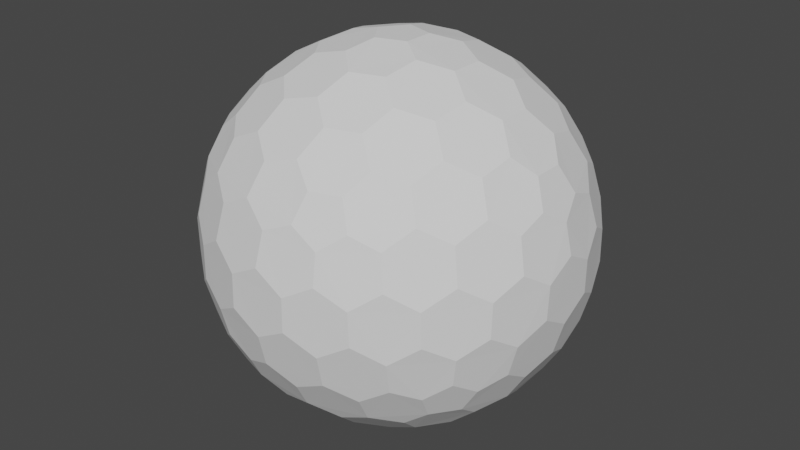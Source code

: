 # Source: Shield.blend  (saved by Blender 3.2.14; exported with 4.5.12 LTS)
import bpy
from mathutils import Matrix  # noqa: F401  (used for matrix-valued properties, if any)

bpy.ops.wm.read_factory_settings(use_empty=True)
scene = bpy.context.scene
scene.name = 'Scene'

# ---- collections
col_collection = bpy.data.collections.new('Collection'); scene.collection.children.link(col_collection)

# ---- world
world_world = bpy.data.worlds.new('World'); scene.world = world_world
world_world.use_nodes = True; world_world.node_tree.nodes.clear()
_N = world_world.node_tree.nodes; _L = world_world.node_tree.links
n0 = _N.new('ShaderNodeOutputWorld'); n0.name = 'World Output'; n0.location = (300, 300)
n1 = _N.new('ShaderNodeBackground'); n1.name = 'Background'; n1.location = (10, 300)
n1.inputs[0].default_value = (0.05088, 0.05088, 0.05088, 1.0)
_L.new(n1.outputs[0], n0.inputs[0])
n0.is_active_output = True
world_world.color = (0.05088, 0.05088, 0.05088)
world_world.use_sun_shadow = False
world_world.sun_shadow_jitter_overblur = 0.0

# ---- meshes
me_icosphere = bpy.data.meshes.new('Icosphere')
me_icosphere.from_pydata([(0.3231, 0.4278, 0.8199), (0.3231, 0.4278, 0.8199), (0.4806, 0.3492, 0.7777), (0.4806, 0.3492, 0.7777), (0.5067, 0.1751, 0.8199), (0.5067, 0.1751, 0.8199), (0.6369, 0.08719, 0.7412), (0.6369, 0.08719, 0.7412), (0.1998, 0.3326, 0.9011), (0.1998, 0.3326, 0.9011), (0.108, 0.0785, 0.9758), (0.108, 0.0785, 0.9758), (0.464, -0.4449, -0.7412), (0.464, -0.4449, -0.7412), (0.307, -0.4394, -0.8199), (0.307, -0.4394, -0.8199), (0.2546, -0.2928, -0.9011), (0.2546, -0.2928, -0.9011), (0.3843, -0.6903, -0.5817), (0.3843, -0.6903, -0.5817), (0.2249, -0.6922, -0.6556), (0.2249, -0.6922, -0.6556), (0.1836, -0.565, -0.7777), (0.1836, -0.565, -0.7777), (0.009908, -0.536, -0.8199), (0.009908, -0.536, -0.8199), (0.09491, -0.7844, -0.5817), (0.09491, -0.7844, -0.5817), (-0.03391, -0.3865, -0.9011), (-0.03391, -0.3865, -0.9011), (-0.1139, -0.6327, -0.7412), (-0.1139, -0.6327, -0.7412), (0.284, -2.274e-07, -0.9402), (0.284, -2.274e-07, -0.9402), (0.3571, -0.1517, -0.9011), (0.3571, -0.1517, -0.9011), (0.5128, -0.1562, -0.8199), (0.5128, -0.1562, -0.8199), (0.3571, 0.1517, -0.9011), (0.3571, 0.1517, -0.9011), (0.5128, 0.1562, -0.8199), (0.5128, 0.1562, -0.8199), (0.5941, -5.249e-07, -0.7777), (0.5941, -5.249e-07, -0.7777), (0.7278, -3.026e-07, -0.6556), (0.7278, -3.026e-07, -0.6556), (0.5665, 0.3038, -0.7412), (0.5665, 0.3038, -0.7412), (0.6953, 0.2988, -0.626), (0.6953, 0.2988, -0.626), (0.7753, 0.1521, -0.5817), (0.7753, 0.1521, -0.5817), (0.7132, 0.4211, -0.533), (0.7132, 0.4211, -0.533), (-0.3869, -0.6505, -0.626), (-0.3869, -0.6505, -0.626), (-0.2797, -0.5788, -0.7412), (-0.2797, -0.5788, -0.7412), (-0.3231, -0.4278, -0.8199), (-0.3231, -0.4278, -0.8199), (-0.1998, -0.3326, -0.9011), (-0.1998, -0.3326, -0.9011), (-0.5378, -0.5788, -0.5817), (-0.5378, -0.5788, -0.5817), (-0.5888, -0.4278, -0.6556), (-0.5888, -0.4278, -0.6556), (-0.4806, -0.3492, -0.7777), (-0.4806, -0.3492, -0.7777), (-0.5067, -0.1751, -0.8199), (-0.5067, -0.1751, -0.8199), (-0.7166, -0.3326, -0.5817), (-0.7166, -0.3326, -0.5817), (-0.7382, -0.1669, -0.626), (-0.7382, -0.1669, -0.626), (-0.6369, -0.08719, -0.7412), (-0.6369, -0.08719, -0.7412), (-0.8245, 0.0785, -0.533), (-0.8245, 0.0785, -0.533), (-0.8245, -0.0785, -0.533), (-0.8245, -0.0785, -0.533), (-0.7382, 0.1669, -0.626), (-0.7382, 0.1669, -0.626), (-0.6369, 0.08719, -0.7412), (-0.6369, 0.08719, -0.7412), (-0.5067, 0.175, -0.8199), (-0.5067, 0.175, -0.8199), (-0.3781, 0.08719, -0.9011), (-0.3781, 0.08719, -0.9011), (-0.7166, 0.3326, -0.5817), (-0.7166, 0.3326, -0.5817), (-0.5888, 0.4278, -0.6556), (-0.5888, 0.4278, -0.6556), (-0.4806, 0.3492, -0.7777), (-0.4806, 0.3492, -0.7777), (-0.3231, 0.4278, -0.8199), (-0.3231, 0.4278, -0.8199), (-0.5378, 0.5788, -0.5817), (-0.5378, 0.5788, -0.5817), (-0.3869, 0.6505, -0.626), (-0.3869, 0.6505, -0.626), (-0.1998, 0.3326, -0.9011), (-0.1998, 0.3326, -0.9011), (-0.2797, 0.5788, -0.7412), (-0.2797, 0.5788, -0.7412), (-0.1139, 0.6327, -0.7412), (-0.1139, 0.6327, -0.7412), (0.009907, 0.536, -0.8199), (0.009907, 0.536, -0.8199), (-0.03391, 0.3865, -0.9011), (-0.03391, 0.3865, -0.9011), (0.7753, -0.1521, -0.5817), (0.7753, -0.1521, -0.5817), (0.5665, -0.3038, -0.7412), (0.5665, -0.3038, -0.7412), (0.09491, 0.7844, -0.5817), (0.09491, 0.7844, -0.5817), (0.2249, 0.6922, -0.6556), (0.2249, 0.6922, -0.6556), (0.1836, 0.565, -0.7777), (0.1836, 0.565, -0.7777), (-0.06935, 0.7536, -0.626), (-0.06935, 0.7536, -0.626), (0.307, 0.4394, -0.8199), (0.307, 0.4394, -0.8199), (0.2546, 0.2928, -0.9011), (0.2546, 0.2928, -0.9011), (-0.3781, -0.08719, -0.9011), (-0.3781, -0.08719, -0.9011), (0.7957, 0.4211, -0.3995), (0.7957, 0.4211, -0.3995), (0.8709, 0.2988, -0.342), (0.8709, 0.2988, -0.342), (0.867, 0.1521, -0.4333), (0.867, 0.1521, -0.4333), (0.9119, 1.74e-08, -0.3578), (0.9119, 1.74e-08, -0.3578), (0.867, -0.1521, -0.4333), (0.867, -0.1521, -0.4333), (0.9163, 0.3038, -0.1752), (0.9163, 0.3038, -0.1752), (0.9626, 0.1562, -0.09203), (0.9626, 0.1562, -0.09203), (0.9613, 9.313e-09, -0.1836), (0.9613, 9.313e-09, -0.1836), (0.9626, -0.1562, -0.09203), (0.9626, -0.1562, -0.09203), (0.9657, 0.1517, 0.08356), (0.9657, 0.1517, 0.08356), (0.968, 2.678e-09, 0.1665), (0.968, 2.678e-09, 0.1665), (0.9163, -0.3038, -0.1752), (0.9163, -0.3038, -0.1752), (0.9657, -0.1517, 0.08356), (0.9657, -0.1517, 0.08356), (0.9325, 2.27e-09, 0.317), (0.9325, 2.27e-09, 0.317), (0.5533, -0.7359, -0.342), (0.5533, -0.7359, -0.342), (0.4126, -0.7775, -0.4333), (0.4126, -0.7775, -0.4333), (0.2298, 0.1669, 0.9402), (0.2298, 0.1669, 0.9402), (0.3781, 0.08719, 0.9011), (0.3781, 0.08719, 0.9011), (-0.2991, 0.9206, -0.1665), (-0.2991, 0.9206, -0.1665), (0.08776, -0.2701, -0.9402), (0.08776, -0.2701, -0.9402), (-0.2298, -0.1669, -0.9402), (-0.2298, -0.1669, -0.9402), (0.6464, -0.6266, -0.3995), (0.6464, -0.6266, -0.3995), (-0.5289, 0.7536, -0.342), (-0.5289, 0.7536, -0.342), (0.4991, -0.5689, -0.626), (0.4991, -0.5689, -0.626), (-0.3294, 0.7599, -0.533), (-0.3294, 0.7599, -0.533), (0.5533, 0.7359, -0.342), (0.5533, 0.7359, -0.342), (0.6209, 0.5481, -0.533), (0.6209, 0.5481, -0.533), (-0.1546, 0.8869, -0.3995), (-0.1546, 0.8869, -0.3995), (0.7544, 0.5481, -0.317), (0.7544, 0.5481, -0.317), (0.6464, 0.6266, -0.3995), (0.6464, 0.6266, -0.3995), (0.6209, -0.5481, -0.533), (0.6209, -0.5481, -0.533), (-0.2882, 0.8869, -0.317), (0.2818, -0.8673, -0.3578), (0.2818, -0.8673, -0.3578), (-0.2882, 0.8869, -0.317), (0.1232, -0.8716, -0.4333), (0.1232, -0.8716, -0.4333), (-0.3962, 0.8084, -0.3995), (-0.01511, -0.9206, -0.342), (-0.01511, -0.9206, -0.342), (-0.3962, 0.8084, -0.3995), (0.446, -0.8673, -0.09203), (0.446, -0.8673, -0.09203), (0.8709, -0.2988, -0.342), (0.2971, -0.9142, -0.1836), (0.2971, -0.9142, -0.1836), (0.8709, -0.2988, -0.342), (0.1489, -0.9638, -0.09203), (0.1489, -0.9638, -0.09203), (-0.9325, -9.662e-09, -0.317), (0.2991, -0.9206, 0.1665), (0.2991, -0.9206, 0.1665), (-0.9325, -9.662e-09, -0.317), (-0.5289, -0.7536, -0.342), (-0.5289, -0.7536, -0.342), (-0.8913, -0.127, -0.3995), (-0.612, -0.6327, -0.4333), (-0.612, -0.6327, -0.4333), (-0.8913, -0.127, -0.3995), (-0.7377, -0.536, -0.3578), (-0.7377, -0.536, -0.3578), (0.7831, -0.5689, -0.1665), (-0.7908, -0.3865, -0.4333), (-0.7908, -0.3865, -0.4333), (0.7831, -0.5689, -0.1665), (-0.8802, -0.2701, -0.342), (-0.8802, -0.2701, -0.342), (-0.2882, -0.8869, -0.317), (-0.687, -0.6922, -0.09203), (-0.687, -0.6922, -0.09203), (-0.2882, -0.8869, -0.317), (-0.7777, -0.565, -0.1836), (-0.7777, -0.565, -0.1836), (-0.1546, -0.8869, -0.3995), (-0.8706, -0.4394, -0.09203), (-0.8706, -0.4394, -0.09203), (-0.1546, -0.8869, -0.3995), (-0.7831, -0.5689, 0.1665), (-0.7831, -0.5689, 0.1665), (0.7544, -0.5481, -0.317), (-0.9199, -0.2928, -0.1752), (-0.9199, -0.2928, -0.1752), (0.7544, -0.5481, -0.317), (-0.8913, 0.127, -0.3995), (-0.8913, 0.127, -0.3995), (0.7957, -0.4211, -0.3995), (-0.8704, -0.4449, 0.08356), (-0.8704, -0.4449, 0.08356), (0.7957, -0.4211, -0.3995), (-0.8802, 0.2701, -0.342), (-0.8802, 0.2701, -0.342), (0.7132, -0.4211, -0.533), (-0.7908, 0.3865, -0.4333), (-0.7908, 0.3865, -0.4333), (0.7132, -0.4211, -0.533), (-0.7377, 0.536, -0.3578), (-0.7377, 0.536, -0.3578), (0.04127, 0.127, -0.9758), (-0.612, 0.6327, -0.4333), (-0.612, 0.6327, -0.4333), (0.04127, 0.127, -0.9758), (-0.7544, -0.5481, 0.317), (-0.7544, -0.5481, 0.317), (-0.108, 0.0785, -0.9758), (-0.9199, 0.2928, -0.1752), (-0.9199, 0.2928, -0.1752), (-0.108, 0.0785, -0.9758), (0.464, 0.4449, -0.7412), (0.464, 0.4449, -0.7412), (-0.108, -0.0785, -0.9758), (-0.8706, 0.4394, -0.09203), (-0.8706, 0.4394, -0.09203), (-0.108, -0.0785, -0.9758), (-0.7777, 0.565, -0.1836), (-0.7777, 0.565, -0.1836), (0.04127, -0.127, -0.9758), (0.3843, 0.6903, -0.5817), (0.3843, 0.6903, -0.5817), (0.04127, -0.127, -0.9758), (-0.6921, -0.6903, 0.08356), (-0.6921, -0.6903, 0.08356), (-0.687, 0.6922, -0.09203), (-0.687, 0.6922, -0.09203), (-0.8704, 0.4449, 0.08356), (-0.8704, 0.4449, 0.08356), (-0.7831, 0.5689, 0.1665), (-0.7831, 0.5689, 0.1665), (-0.5627, 0.7844, -0.1752), (-0.5627, 0.7844, -0.1752), (-0.5627, -0.7844, -0.1752), (-0.5627, -0.7844, -0.1752), (-0.6921, 0.6903, 0.08356), (-0.6921, 0.6903, 0.08356), (-0.7544, 0.5481, 0.317), (-0.7544, 0.5481, 0.317), (-0.3962, -0.8084, -0.3995), (-0.3962, -0.8084, -0.3995), (0.1232, 0.8716, -0.4333), (0.1232, 0.8716, -0.4333), (0.2818, 0.8673, -0.3578), (0.2818, 0.8673, -0.3578), (0.4126, 0.7775, -0.4333), (0.4126, 0.7775, -0.4333), (-0.005802, -0.9653, -0.1752), (-0.005802, -0.9653, -0.1752), (-0.005802, 0.9653, -0.1752), (-0.005802, 0.9653, -0.1752), (0.1489, 0.9638, -0.09203), (0.1489, 0.9638, -0.09203), (0.2971, 0.9142, -0.1836), (0.2971, 0.9142, -0.1836), (0.1541, -0.9653, 0.08356), (0.1541, -0.9653, 0.08356), (0.2882, -0.8869, 0.317), (0.2882, -0.8869, 0.317), (0.1541, 0.9653, 0.08356), (0.1541, 0.9653, 0.08356), (0.4427, -0.8716, 0.08356), (0.4427, -0.8716, 0.08356), (-0.3294, -0.7599, -0.533), (-0.3294, -0.7599, -0.533), (0.2991, 0.9206, 0.1665), (0.2991, 0.9206, 0.1665), (0.4427, 0.8716, 0.08356), (0.4427, 0.8716, 0.08356), (-0.06935, -0.7536, -0.626), (-0.06935, -0.7536, -0.626), (0.446, 0.8673, -0.09203), (0.446, 0.8673, -0.09203), (0.2882, 0.8869, 0.317), (0.2882, 0.8869, 0.317), (0.8913, -0.127, 0.3995), (0.8913, -0.127, 0.3995), (0.8802, -0.2701, 0.342), (0.8802, -0.2701, 0.342), (0.9199, -0.2928, 0.1752), (0.9199, -0.2928, 0.1752), (0.8704, -0.4449, -0.08356), (0.8704, -0.4449, -0.08356), (0.5721, -0.7775, -0.1752), (0.5721, -0.7775, -0.1752), (0.7908, -0.3865, 0.4333), (0.7908, -0.3865, 0.4333), (0.8706, -0.4394, 0.09203), (0.8706, -0.4394, 0.09203), (0.7377, -0.536, 0.3578), (0.7377, -0.536, 0.3578), (0.7777, -0.565, 0.1836), (0.7777, -0.565, 0.1836), (0.687, -0.6922, 0.09203), (0.687, -0.6922, 0.09203), (0.6921, -0.6903, -0.08356), (0.6921, -0.6903, -0.08356), (0.612, -0.6327, 0.4333), (0.612, -0.6327, 0.4333), (0.5289, -0.7536, 0.342), (0.5289, -0.7536, 0.342), (0.5627, -0.7844, 0.1752), (0.5627, -0.7844, 0.1752), (0.5721, 0.7775, -0.1752), (0.5721, 0.7775, -0.1752), (0.3962, -0.8084, 0.3995), (0.3962, -0.8084, 0.3995), (0.1546, -0.8869, 0.3995), (0.1546, -0.8869, 0.3995), (-0.1801, -0.8084, -0.533), (-0.1801, -0.8084, -0.533), (0.01511, -0.9206, 0.342), (0.01511, -0.9206, 0.342), (0.005802, -0.9653, 0.1752), (0.005802, -0.9653, 0.1752), (-0.1489, -0.9638, 0.09203), (-0.1489, -0.9638, 0.09203), (-0.1541, -0.9653, -0.08356), (-0.1541, -0.9653, -0.08356), (-0.2991, -0.9206, -0.1665), (-0.2991, -0.9206, -0.1665), (-0.1232, -0.8716, 0.4333), (-0.1232, -0.8716, 0.4333), (-0.2818, -0.8673, 0.3578), (-0.2818, -0.8673, 0.3578), (-0.2971, -0.9142, 0.1836), (-0.2971, -0.9142, 0.1836), (-0.446, -0.8673, 0.09203), (-0.446, -0.8673, 0.09203), (-0.4427, -0.8716, -0.08356), (-0.4427, -0.8716, -0.08356), (-0.4126, -0.7775, 0.4333), (-0.4126, -0.7775, 0.4333), (-0.5533, -0.7359, 0.342), (-0.5533, -0.7359, 0.342), (-0.5721, -0.7775, 0.1752), (-0.5721, -0.7775, 0.1752), (0.4991, 0.5689, -0.626), (0.4991, 0.5689, -0.626), (-0.6464, -0.6266, 0.3995), (-0.6464, -0.6266, 0.3995), (-0.7957, -0.4211, 0.3995), (-0.7957, -0.4211, 0.3995), (-0.8709, -0.2988, 0.342), (-0.8709, -0.2988, 0.342), (-0.9163, -0.3038, 0.1752), (-0.9163, -0.3038, 0.1752), (-0.9626, -0.1562, 0.09203), (-0.9626, -0.1562, 0.09203), (-0.9657, -0.1517, -0.08356), (-0.9657, -0.1517, -0.08356), (-0.968, -1.132e-07, -0.1665), (-0.968, -1.132e-07, -0.1665), (-0.867, -0.1521, 0.4333), (-0.867, -0.1521, 0.4333), (-0.9119, -8.941e-08, 0.3578), (-0.9119, -8.941e-08, 0.3578), (-0.9613, -1.825e-07, 0.1836), (-0.9613, -1.825e-07, 0.1836), (-0.9626, 0.1562, 0.09203), (-0.9626, 0.1562, 0.09203), (-0.9657, 0.1517, -0.08356), (-0.9657, 0.1517, -0.08356), (-0.867, 0.1521, 0.4333), (-0.867, 0.1521, 0.4333), (-0.8709, 0.2988, 0.342), (-0.8709, 0.2988, 0.342), (-0.9163, 0.3038, 0.1752), (-0.9163, 0.3038, 0.1752), (-0.01511, 0.9206, -0.342), (-0.01511, 0.9206, -0.342), (-0.7957, 0.4211, 0.3995), (-0.7957, 0.4211, 0.3995), (-0.6464, 0.6266, 0.3995), (-0.6464, 0.6266, 0.3995), (-0.5533, 0.7359, 0.342), (-0.5533, 0.7359, 0.342), (-0.5721, 0.7775, 0.1752), (-0.5721, 0.7775, 0.1752), (-0.446, 0.8673, 0.09203), (-0.446, 0.8673, 0.09203), (-0.4427, 0.8716, -0.08356), (-0.4427, 0.8716, -0.08356), (-0.4126, 0.7775, 0.4333), (-0.4126, 0.7775, 0.4333), (-0.2818, 0.8673, 0.3578), (-0.2818, 0.8673, 0.3578), (-0.2971, 0.9142, 0.1836), (-0.2971, 0.9142, 0.1836), (-0.1489, 0.9638, 0.09203), (-0.1489, 0.9638, 0.09203), (-0.1541, 0.9653, -0.08356), (-0.1541, 0.9653, -0.08356), (-0.1232, 0.8716, 0.4333), (-0.1232, 0.8716, 0.4333), (0.01511, 0.9206, 0.342), (0.01511, 0.9206, 0.342), (0.005802, 0.9653, 0.1752), (0.005802, 0.9653, 0.1752), (0.1546, 0.8869, 0.3995), (0.1546, 0.8869, 0.3995), (0.3962, 0.8084, 0.3995), (0.3962, 0.8084, 0.3995), (0.5289, 0.7536, 0.342), (0.5289, 0.7536, 0.342), (0.5627, 0.7844, 0.1752), (0.5627, 0.7844, 0.1752), (0.687, 0.6922, 0.09203), (0.687, 0.6922, 0.09203), (0.6921, 0.6903, -0.08356), (0.6921, 0.6903, -0.08356), (0.7831, 0.5689, -0.1665), (0.7831, 0.5689, -0.1665), (0.612, 0.6327, 0.4333), (0.612, 0.6327, 0.4333), (0.7377, 0.536, 0.3578), (0.7377, 0.536, 0.3578), (0.7777, 0.565, 0.1836), (0.7777, 0.565, 0.1836), (0.8706, 0.4394, 0.09203), (0.8706, 0.4394, 0.09203), (0.8704, 0.4449, -0.08356), (0.8704, 0.4449, -0.08356), (0.7908, 0.3865, 0.4333), (0.7908, 0.3865, 0.4333), (0.8802, 0.2701, 0.342), (0.8802, 0.2701, 0.342), (0.9199, 0.2928, 0.1752), (0.9199, 0.2928, 0.1752), (-0.1801, 0.8084, -0.533), (-0.1801, 0.8084, -0.533), (0.8913, 0.127, 0.3995), (0.8913, 0.127, 0.3995), (0.8245, -0.0785, 0.533), (0.8245, -0.0785, 0.533), (0.6953, -0.2988, -0.626), (0.6953, -0.2988, -0.626), (0.7382, -0.1669, 0.626), (0.7382, -0.1669, 0.626), (0.7166, -0.3326, 0.5817), (0.7166, -0.3326, 0.5817), (0.5888, -0.4278, 0.6556), (0.5888, -0.4278, 0.6556), (0.5378, -0.5788, 0.5817), (0.5378, -0.5788, 0.5817), (0.3869, -0.6505, 0.626), (0.3869, -0.6505, 0.626), (0.6369, -0.08719, 0.7412), (0.6369, -0.08719, 0.7412), (0.5067, -0.1751, 0.8199), (0.5067, -0.1751, 0.8199), (0.4806, -0.3492, 0.7777), (0.4806, -0.3492, 0.7777), (0.3231, -0.4278, 0.8199), (0.3231, -0.4278, 0.8199), (0.3781, -0.08719, 0.9011), (0.3781, -0.08719, 0.9011), (0.2298, -0.1669, 0.9402), (0.2298, -0.1669, 0.9402), (0.2797, -0.5788, 0.7412), (0.2797, -0.5788, 0.7412), (0.1998, -0.3326, 0.9011), (0.1998, -0.3326, 0.9011), (0.108, -0.0785, 0.9758), (0.108, -0.0785, 0.9758), (0.1801, -0.8084, 0.533), (0.1801, -0.8084, 0.533), (0.3294, -0.7599, 0.533), (0.3294, -0.7599, 0.533), (0.06935, -0.7536, 0.626), (0.06935, -0.7536, 0.626), (-0.09491, -0.7844, 0.5817), (-0.09491, -0.7844, 0.5817), (-0.2249, -0.6922, 0.6556), (-0.2249, -0.6922, 0.6556), (-0.3843, -0.6903, 0.5817), (-0.3843, -0.6903, 0.5817), (-0.4991, -0.5689, 0.626), (-0.4991, -0.5689, 0.626), (0.1139, -0.6327, 0.7412), (0.1139, -0.6327, 0.7412), (-0.009907, -0.536, 0.8199), (-0.009907, -0.536, 0.8199), (-0.1836, -0.565, 0.7777), (-0.1836, -0.565, 0.7777), (-0.307, -0.4394, 0.8199), (-0.307, -0.4394, 0.8199), (0.03391, -0.3865, 0.9011), (0.03391, -0.3865, 0.9011), (-0.08776, -0.2701, 0.9402), (-0.08776, -0.2701, 0.9402), (-0.464, -0.4449, 0.7412), (-0.464, -0.4449, 0.7412), (-0.2546, -0.2928, 0.9011), (-0.2546, -0.2928, 0.9011), (-0.04127, -0.127, 0.9758), (-0.04127, -0.127, 0.9758), (-0.7132, -0.4211, 0.533), (-0.7132, -0.4211, 0.533), (-0.6209, -0.5481, 0.533), (-0.6209, -0.5481, 0.533), (0.08776, 0.2701, -0.9402), (0.08776, 0.2701, -0.9402), (-0.6953, -0.2988, 0.626), (-0.6953, -0.2988, 0.626), (-0.7753, -0.1521, 0.5817), (-0.7753, -0.1521, 0.5817), (-0.7278, -8.207e-09, 0.6556), (-0.7278, -8.207e-09, 0.6556), (-0.7753, 0.1521, 0.5817), (-0.7753, 0.1521, 0.5817), (-0.6953, 0.2988, 0.626), (-0.6953, 0.2988, 0.626), (-0.5665, -0.3038, 0.7412), (-0.5665, -0.3038, 0.7412), (-0.5128, -0.1562, 0.8199), (-0.5128, -0.1562, 0.8199), (-0.5941, 3.26e-09, 0.7777), (-0.5941, 3.26e-09, 0.7777), (-0.5128, 0.1562, 0.8199), (-0.5128, 0.1562, 0.8199), (-0.3571, -0.1517, 0.9011), (-0.3571, -0.1517, 0.9011), (-0.284, -7.567e-10, 0.9402), (-0.284, -7.567e-10, 0.9402), (-0.5665, 0.3038, 0.7412), (-0.5665, 0.3038, 0.7412), (-0.3571, 0.1517, 0.9011), (-0.3571, 0.1517, 0.9011), (-0.1335, -2.328e-09, 0.9758), (-0.1335, -2.328e-09, 0.9758), (0.1335, -1.35e-08, -0.9758), (0.1335, -1.35e-08, -0.9758), (-0.6209, 0.5481, 0.533), (-0.6209, 0.5481, 0.533), (-0.7132, 0.4211, 0.533), (-0.7132, 0.4211, 0.533), (-0.4991, 0.5689, 0.626), (-0.4991, 0.5689, 0.626), (-0.3843, 0.6903, 0.5817), (-0.3843, 0.6903, 0.5817), (-0.2249, 0.6922, 0.6556), (-0.2249, 0.6922, 0.6556), (-0.09491, 0.7844, 0.5817), (-0.09491, 0.7844, 0.5817), (0.06935, 0.7536, 0.626), (0.06935, 0.7536, 0.626), (-0.464, 0.4449, 0.7412), (-0.464, 0.4449, 0.7412), (-0.307, 0.4394, 0.8199), (-0.307, 0.4394, 0.8199), (-0.1836, 0.565, 0.7777), (-0.1836, 0.565, 0.7777), (-0.009907, 0.536, 0.8199), (-0.009907, 0.536, 0.8199), (-0.2546, 0.2928, 0.9011), (-0.2546, 0.2928, 0.9011), (-0.08776, 0.2701, 0.9402), (-0.08776, 0.2701, 0.9402), (0.1139, 0.6327, 0.7412), (0.1139, 0.6327, 0.7412), (0.03391, 0.3865, 0.9011), (0.03391, 0.3865, 0.9011), (-0.04127, 0.127, 0.9758), (-0.04127, 0.127, 0.9758), (0.3294, 0.7599, 0.533), (0.3294, 0.7599, 0.533), (0.1801, 0.8084, 0.533), (0.1801, 0.8084, 0.533), (-0.2298, 0.1669, -0.9402), (-0.2298, 0.1669, -0.9402), (0.3869, 0.6505, 0.626), (0.3869, 0.6505, 0.626), (0.5378, 0.5788, 0.5817), (0.5378, 0.5788, 0.5817), (0.5888, 0.4278, 0.6556), (0.5888, 0.4278, 0.6556), (0.7166, 0.3326, 0.5817), (0.7166, 0.3326, 0.5817), (0.7382, 0.1669, 0.626), (0.7382, 0.1669, 0.626), (0.8245, 0.0785, 0.533), (0.8245, 0.0785, 0.533), (0.2797, 0.5788, 0.7412), (0.2797, 0.5788, 0.7412), (0.04127, -0.127, -0.9758), (0.7132, -0.4211, -0.533), (-0.108, -0.0785, -0.9758), (-0.108, 0.0785, -0.9758), (0.04127, 0.127, -0.9758), (0.7957, -0.4211, -0.3995), (-0.1546, -0.8869, -0.3995), (-0.8913, -0.127, -0.3995), (-0.3962, 0.8084, -0.3995), (0.6464, 0.6266, -0.3995), (0.7544, -0.5481, -0.317), (-0.2882, -0.8869, -0.317), (-0.9325, -9.662e-09, -0.317), (-0.2882, 0.8869, -0.317), (0.7544, 0.5481, -0.317), (0.3294, -0.7599, 0.533), (-0.6209, -0.5481, 0.533), (-0.7132, 0.4211, 0.533), (0.1801, 0.8084, 0.533), (0.8245, 0.0785, 0.533), (0.108, 0.0785, 0.9758), (0.3781, 0.08719, 0.9011), (0.6369, 0.08719, 0.7412), (0.2298, 0.1669, 0.9402), (0.1998, 0.3326, 0.9011), (0.5067, 0.1751, 0.8199), (0.4806, 0.3492, 0.7777), (0.3231, 0.4278, 0.8199), (0.2797, 0.5788, 0.7412), (0.7382, 0.1669, 0.626), (0.7166, 0.3326, 0.5817), (0.5888, 0.4278, 0.6556), (0.5378, 0.5788, 0.5817), (0.3869, 0.6505, 0.626), (0.3294, 0.7599, 0.533), (-0.04127, 0.127, 0.9758), (0.03391, 0.3865, 0.9011), (0.1139, 0.6327, 0.7412), (-0.08776, 0.2701, 0.9402), (-0.2546, 0.2928, 0.9011), (-0.009907, 0.536, 0.8199), (-0.1836, 0.565, 0.7777), (-0.307, 0.4394, 0.8199), (-0.464, 0.4449, 0.7412), (0.06935, 0.7536, 0.626), (-0.09491, 0.7844, 0.5817), (-0.2249, 0.6922, 0.6556), (-0.3843, 0.6903, 0.5817), (-0.4991, 0.5689, 0.626), (-0.6209, 0.5481, 0.533), (-0.1335, -2.328e-09, 0.9758), (-0.3571, 0.1517, 0.9011), (-0.5665, 0.3038, 0.7412), (-0.284, -7.567e-10, 0.9402), (-0.3571, -0.1517, 0.9011), (-0.5128, 0.1562, 0.8199), (-0.5941, 3.26e-09, 0.7777), (-0.5128, -0.1562, 0.8199), (-0.5665, -0.3038, 0.7412), (-0.6953, 0.2988, 0.626), (-0.7753, 0.1521, 0.5817), (-0.7278, -8.207e-09, 0.6556), (-0.7753, -0.1521, 0.5817), (-0.6953, -0.2988, 0.626), (-0.7132, -0.4211, 0.533), (-0.04127, -0.127, 0.9758), (-0.2546, -0.2928, 0.9011), (-0.464, -0.4449, 0.7412), (-0.08776, -0.2701, 0.9402), (0.03391, -0.3865, 0.9011), (-0.307, -0.4394, 0.8199), (-0.1836, -0.565, 0.7777), (-0.009907, -0.536, 0.8199), (0.1139, -0.6327, 0.7412), (-0.4991, -0.5689, 0.626), (-0.3843, -0.6903, 0.5817), (-0.2249, -0.6922, 0.6556), (-0.09491, -0.7844, 0.5817), (0.06935, -0.7536, 0.626), (0.1801, -0.8084, 0.533), (0.108, -0.0785, 0.9758), (0.1998, -0.3326, 0.9011), (0.2797, -0.5788, 0.7412), (0.2298, -0.1669, 0.9402), (0.3781, -0.08719, 0.9011), (0.3231, -0.4278, 0.8199), (0.4806, -0.3492, 0.7777), (0.5067, -0.1751, 0.8199), (0.6369, -0.08719, 0.7412), (0.3869, -0.6505, 0.626), (0.5378, -0.5788, 0.5817), (0.5888, -0.4278, 0.6556), (0.7166, -0.3326, 0.5817), (0.7382, -0.1669, 0.626), (0.8245, -0.0785, 0.533), (0.8913, 0.127, 0.3995), (0.9199, 0.2928, 0.1752), (0.8704, 0.4449, -0.08356), (0.8802, 0.2701, 0.342), (0.7908, 0.3865, 0.4333), (0.8706, 0.4394, 0.09203), (0.7777, 0.565, 0.1836), (0.7377, 0.536, 0.3578), (0.612, 0.6327, 0.4333), (0.7831, 0.5689, -0.1665), (0.6921, 0.6903, -0.08356), (0.687, 0.6922, 0.09203), (0.5627, 0.7844, 0.1752), (0.5289, 0.7536, 0.342), (0.3962, 0.8084, 0.3995), (0.1546, 0.8869, 0.3995), (0.005802, 0.9653, 0.1752), (-0.1541, 0.9653, -0.08356), (0.01511, 0.9206, 0.342), (-0.1232, 0.8716, 0.4333), (-0.1489, 0.9638, 0.09203), (-0.2971, 0.9142, 0.1836), (-0.2818, 0.8673, 0.3578), (-0.4126, 0.7775, 0.4333), (-0.2991, 0.9206, -0.1665), (-0.4427, 0.8716, -0.08356), (-0.446, 0.8673, 0.09203), (-0.5721, 0.7775, 0.1752), (-0.5533, 0.7359, 0.342), (-0.6464, 0.6266, 0.3995), (-0.7957, 0.4211, 0.3995), (-0.9163, 0.3038, 0.1752), (-0.9657, 0.1517, -0.08356), (-0.8709, 0.2988, 0.342), (-0.867, 0.1521, 0.4333), (-0.9626, 0.1562, 0.09203), (-0.9613, -1.825e-07, 0.1836), (-0.9119, -8.941e-08, 0.3578), (-0.867, -0.1521, 0.4333), (-0.968, -1.132e-07, -0.1665), (-0.9657, -0.1517, -0.08356), (-0.9626, -0.1562, 0.09203), (-0.9163, -0.3038, 0.1752), (-0.8709, -0.2988, 0.342), (-0.7957, -0.4211, 0.3995), (-0.6464, -0.6266, 0.3995), (-0.5721, -0.7775, 0.1752), (-0.4427, -0.8716, -0.08356), (-0.5533, -0.7359, 0.342), (-0.4126, -0.7775, 0.4333), (-0.446, -0.8673, 0.09203), (-0.2971, -0.9142, 0.1836), (-0.2818, -0.8673, 0.3578), (-0.1232, -0.8716, 0.4333), (-0.2991, -0.9206, -0.1665), (-0.1541, -0.9653, -0.08356), (-0.1489, -0.9638, 0.09203), (0.005802, -0.9653, 0.1752), (0.01511, -0.9206, 0.342), (0.1546, -0.8869, 0.3995), (0.3962, -0.8084, 0.3995), (0.5627, -0.7844, 0.1752), (0.6921, -0.6903, -0.08356), (0.5289, -0.7536, 0.342), (0.612, -0.6327, 0.4333), (0.687, -0.6922, 0.09203), (0.7777, -0.565, 0.1836), (0.7377, -0.536, 0.3578), (0.7908, -0.3865, 0.4333), (0.7831, -0.5689, -0.1665), (0.8704, -0.4449, -0.08356), (0.8706, -0.4394, 0.09203), (0.9199, -0.2928, 0.1752), (0.8802, -0.2701, 0.342), (0.8913, -0.127, 0.3995), (0.2882, 0.8869, 0.317), (0.4427, 0.8716, 0.08356), (0.5721, 0.7775, -0.1752), (0.2991, 0.9206, 0.1665), (0.1541, 0.9653, 0.08356), (0.446, 0.8673, -0.09203), (0.2971, 0.9142, -0.1836), (0.1489, 0.9638, -0.09203), (-0.005802, 0.9653, -0.1752), (0.5533, 0.7359, -0.342), (0.4126, 0.7775, -0.4333), (0.2818, 0.8673, -0.3578), (0.1232, 0.8716, -0.4333), (-0.01511, 0.9206, -0.342), (-0.1546, 0.8869, -0.3995), (-0.7544, 0.5481, 0.317), (-0.6921, 0.6903, 0.08356), (-0.5627, 0.7844, -0.1752), (-0.7831, 0.5689, 0.1665), (-0.8704, 0.4449, 0.08356), (-0.687, 0.6922, -0.09203), (-0.7777, 0.565, -0.1836), (-0.8706, 0.4394, -0.09203), (-0.9199, 0.2928, -0.1752), (-0.5289, 0.7536, -0.342), (-0.612, 0.6327, -0.4333), (-0.7377, 0.536, -0.3578), (-0.7908, 0.3865, -0.4333), (-0.8802, 0.2701, -0.342), (-0.8913, 0.127, -0.3995), (-0.7544, -0.5481, 0.317), (-0.8704, -0.4449, 0.08356), (-0.9199, -0.2928, -0.1752), (-0.7831, -0.5689, 0.1665), (-0.6921, -0.6903, 0.08356), (-0.8706, -0.4394, -0.09203), (-0.7777, -0.565, -0.1836), (-0.687, -0.6922, -0.09203), (-0.5627, -0.7844, -0.1752), (-0.8802, -0.2701, -0.342), (-0.7908, -0.3865, -0.4333), (-0.7377, -0.536, -0.3578), (-0.612, -0.6327, -0.4333), (-0.5289, -0.7536, -0.342), (-0.3962, -0.8084, -0.3995), (0.2882, -0.8869, 0.317), (0.1541, -0.9653, 0.08356), (-0.005802, -0.9653, -0.1752), (0.2991, -0.9206, 0.1665), (0.4427, -0.8716, 0.08356), (0.1489, -0.9638, -0.09203), (0.2971, -0.9142, -0.1836), (0.446, -0.8673, -0.09203), (0.5721, -0.7775, -0.1752), (-0.01511, -0.9206, -0.342), (0.1232, -0.8716, -0.4333), (0.2818, -0.8673, -0.3578), (0.4126, -0.7775, -0.4333), (0.5533, -0.7359, -0.342), (0.6464, -0.6266, -0.3995), (0.9325, 2.27e-09, 0.317), (0.9657, -0.1517, 0.08356), (0.9163, -0.3038, -0.1752), (0.968, 2.678e-09, 0.1665), (0.9657, 0.1517, 0.08356), (0.9626, -0.1562, -0.09203), (0.9613, 9.313e-09, -0.1836), (0.9626, 0.1562, -0.09203), (0.9163, 0.3038, -0.1752), (0.8709, -0.2988, -0.342), (0.867, -0.1521, -0.4333), (0.9119, 1.74e-08, -0.3578), (0.867, 0.1521, -0.4333), (0.8709, 0.2988, -0.342), (0.7957, 0.4211, -0.3995), (0.6209, 0.5481, -0.533), (0.464, 0.4449, -0.7412), (0.2546, 0.2928, -0.9011), (0.4991, 0.5689, -0.626), (0.3843, 0.6903, -0.5817), (0.307, 0.4394, -0.8199), (0.1836, 0.565, -0.7777), (0.2249, 0.6922, -0.6556), (0.09491, 0.7844, -0.5817), (0.08776, 0.2701, -0.9402), (-0.03391, 0.3865, -0.9011), (0.009907, 0.536, -0.8199), (-0.1139, 0.6327, -0.7412), (-0.06935, 0.7536, -0.626), (-0.1801, 0.8084, -0.533), (-0.3294, 0.7599, -0.533), (-0.2797, 0.5788, -0.7412), (-0.1998, 0.3326, -0.9011), (-0.3869, 0.6505, -0.626), (-0.5378, 0.5788, -0.5817), (-0.3231, 0.4278, -0.8199), (-0.4806, 0.3492, -0.7777), (-0.5888, 0.4278, -0.6556), (-0.7166, 0.3326, -0.5817), (-0.2298, 0.1669, -0.9402), (-0.3781, 0.08719, -0.9011), (-0.5067, 0.175, -0.8199), (-0.6369, 0.08719, -0.7412), (-0.7382, 0.1669, -0.626), (-0.8245, 0.0785, -0.533), (-0.8245, -0.0785, -0.533), (-0.6369, -0.08719, -0.7412), (-0.3781, -0.08719, -0.9011), (-0.7382, -0.1669, -0.626), (-0.7166, -0.3326, -0.5817), (-0.5067, -0.1751, -0.8199), (-0.4806, -0.3492, -0.7777), (-0.5888, -0.4278, -0.6556), (-0.5378, -0.5788, -0.5817), (-0.2298, -0.1669, -0.9402), (-0.1998, -0.3326, -0.9011), (-0.3231, -0.4278, -0.8199), (-0.2797, -0.5788, -0.7412), (-0.3869, -0.6505, -0.626), (-0.3294, -0.7599, -0.533), (0.7132, 0.4211, -0.533), (0.7753, 0.1521, -0.5817), (0.7753, -0.1521, -0.5817), (0.6953, 0.2988, -0.626), (0.5665, 0.3038, -0.7412), (0.7278, -3.026e-07, -0.6556), (0.5941, -5.249e-07, -0.7777), (0.5128, 0.1562, -0.8199), (0.3571, 0.1517, -0.9011), (0.6953, -0.2988, -0.626), (0.5665, -0.3038, -0.7412), (0.5128, -0.1562, -0.8199), (0.3571, -0.1517, -0.9011), (0.284, -2.274e-07, -0.9402), (0.1335, -1.35e-08, -0.9758), (-0.1801, -0.8084, -0.533), (-0.1139, -0.6327, -0.7412), (-0.03391, -0.3865, -0.9011), (-0.06935, -0.7536, -0.626), (0.09491, -0.7844, -0.5817), (0.009908, -0.536, -0.8199), (0.1836, -0.565, -0.7777), (0.2249, -0.6922, -0.6556), (0.3843, -0.6903, -0.5817), (0.08776, -0.2701, -0.9402), (0.2546, -0.2928, -0.9011), (0.307, -0.4394, -0.8199), (0.464, -0.4449, -0.7412), (0.4991, -0.5689, -0.626), (0.6209, -0.5481, -0.533)], [], [(271, 277, 167, 28, 61, 169), (253, 189, 175, 12, 113, 491), (247, 250, 490, 110, 137, 205), (265, 268, 168, 126, 87, 625), (259, 262, 624, 100, 109, 556), (640, 642, 643, 644, 944), (241, 244, 202, 150, 337, 223), (235, 365, 324, 26, 195, 198), (229, 232, 197, 302, 373, 375), (217, 79, 72, 70, 222, 225), (211, 214, 224, 239, 405, 407), (199, 177, 98, 96, 258, 173), (193, 196, 172, 286, 437, 165), (187, 181, 392, 275, 301, 179), (185, 186, 178, 358, 465, 466), (869, 959, 641, 645, 650), (884, 930, 885, 649, 654), (523, 361, 354, 352, 499, 501), (555, 395, 388, 386, 531, 533), (591, 427, 420, 418, 565, 567), (623, 455, 450, 448, 599, 601), (637, 487, 480, 478, 633, 635), (11, 519, 512, 510, 162, 161), (619, 10, 160, 9, 617, 613), (662, 669, 670, 630, 2, 665), (616, 8, 0, 639, 615, 609), (666, 671, 672, 673, 668, 667), (676, 608, 607, 605, 679, 678), (749, 810, 750, 658, 674), (585, 618, 612, 611, 583, 579), (677, 684, 685, 596, 606, 680), (582, 610, 604, 603, 581, 575), (614, 638, 626, 621, 622, 600), (661, 4, 3, 1, 664, 663), (681, 686, 687, 688, 683, 682), (691, 574, 573, 571, 694, 693), (764, 825, 765, 657, 689), (551, 584, 578, 577, 549, 545), (705, 720, 660, 675, 690), (692, 699, 700, 562, 572, 695), (548, 576, 570, 569, 547, 541), (580, 602, 592, 589, 590, 566), (696, 701, 702, 703, 698, 697), (706, 540, 539, 537, 709, 708), (779, 840, 780, 656, 704), (518, 550, 544, 543, 517, 513), (707, 714, 715, 528, 538, 710), (516, 542, 536, 535, 515, 509), (546, 568, 558, 553, 554, 532), (711, 716, 717, 718, 713, 712), (721, 508, 507, 505, 724, 723), (794, 855, 795, 655, 719), (722, 729, 730, 496, 506, 725), (514, 534, 524, 521, 522, 500), (7, 503, 492, 489, 636, 634), (726, 731, 732, 733, 728, 727), (736, 474, 473, 471, 739, 738), (163, 511, 504, 502, 6, 5), (486, 155, 148, 146, 482, 481), (737, 744, 745, 462, 472, 740), (741, 746, 747, 748, 743, 742), (751, 444, 443, 441, 754, 753), (632, 479, 470, 468, 629, 631), (454, 329, 320, 314, 452, 451), (752, 759, 760, 434, 442, 755), (628, 469, 458, 457, 620, 627), (756, 761, 762, 763, 758, 757), (766, 414, 413, 411, 769, 768), (598, 449, 440, 438, 595, 597), (426, 293, 284, 282, 422, 421), (767, 774, 775, 402, 412, 770), (594, 439, 430, 429, 588, 593), (771, 776, 777, 778, 773, 772), (781, 382, 381, 379, 784, 783), (564, 419, 410, 408, 561, 563), (394, 261, 236, 278, 390, 389), (782, 789, 790, 370, 380, 785), (560, 409, 398, 397, 552, 559), (786, 791, 792, 793, 788, 787), (796, 348, 347, 345, 799, 798), (530, 387, 378, 376, 527, 529), (360, 313, 209, 316, 356, 355), (797, 804, 805, 342, 346, 800), (526, 377, 366, 363, 520, 525), (801, 806, 807, 808, 803, 802), (811, 326, 309, 307, 814, 813), (498, 353, 344, 340, 495, 497), (809, 870, 735, 659, 734), (812, 819, 820, 298, 308, 815), (464, 359, 327, 322, 461, 463), (494, 341, 332, 331, 488, 493), (447, 305, 424, 183, 190, 164), (816, 821, 822, 823, 818, 817), (826, 280, 273, 270, 829, 828), (453, 315, 306, 304, 446, 445), (827, 834, 835, 254, 272, 830), (436, 287, 281, 290, 433, 435), (460, 323, 321, 328, 456, 459), (417, 264, 248, 243, 208, 406), (831, 836, 837, 838, 833, 832), (841, 233, 231, 228, 844, 843), (423, 283, 269, 263, 416, 415), (842, 849, 850, 218, 230, 845), (404, 240, 234, 245, 401, 403), (432, 291, 285, 292, 428, 431), (385, 289, 212, 295, 226, 374), (846, 851, 852, 853, 848, 847), (856, 206, 204, 201, 859, 858), (391, 279, 227, 288, 384, 383), (857, 864, 865, 191, 203, 860), (372, 303, 207, 310, 369, 371), (400, 246, 237, 260, 396, 399), (351, 339, 156, 171, 238, 220), (861, 866, 867, 868, 863, 862), (871, 144, 143, 141, 874, 873), (357, 317, 200, 338, 350, 349), (872, 879, 880, 134, 142, 875), (336, 151, 145, 152, 335, 343), (368, 311, 210, 312, 362, 367), (477, 139, 130, 129, 184, 467), (876, 881, 882, 883, 878, 877), (886, 122, 119, 117, 889, 888), (483, 147, 140, 138, 476, 475), (180, 53, 48, 46, 266, 393), (887, 894, 895, 106, 118, 890), (334, 153, 149, 154, 330, 333), (891, 896, 897, 898, 893, 892), (901, 94, 93, 91, 904, 903), (300, 276, 116, 114, 297, 299), (899, 900, 648, 653, 824), (902, 909, 910, 84, 92, 905), (108, 101, 95, 102, 105, 107), (296, 115, 120, 485, 182, 425), (251, 89, 80, 77, 242, 249), (906, 911, 912, 913, 908, 907), (916, 68, 67, 65, 919, 918), (257, 97, 90, 88, 252, 255), (914, 915, 647, 652, 839), (917, 924, 925, 58, 66, 920), (86, 127, 69, 74, 83, 85), (104, 103, 99, 176, 484, 121), (215, 63, 54, 319, 294, 213), (921, 926, 927, 928, 923, 922), (931, 44, 43, 41, 934, 933), (221, 71, 64, 62, 216, 219), (929, 945, 646, 651, 854), (932, 939, 940, 36, 42, 935), (136, 111, 45, 50, 133, 135), (82, 75, 73, 78, 76, 81), (125, 39, 32, 586, 256, 557), (936, 941, 942, 943, 938, 937), (946, 24, 23, 21, 949, 948), (267, 47, 40, 38, 124, 123), (947, 954, 955, 14, 22, 950), (60, 29, 25, 30, 57, 59), (132, 51, 49, 52, 128, 131), (34, 17, 166, 274, 587, 33), (112, 13, 15, 16, 35, 37), (951, 956, 957, 958, 953, 952), (158, 19, 174, 188, 170, 157), (194, 27, 20, 18, 159, 192), (56, 31, 325, 364, 318, 55)])
_uv = me_icosphere.uv_layers.new(name='UVMap')
_uv.uv.foreach_set('vector', [0.293, 0.9523, 0.5324, 0.814, 0.5324, 0.5375, 0.293, 0.3993, 0.05349, 0.5375, 0.05349, 0.814, 0.293, 0.9523, 0.5324, 0.814, 0.5324, 0.5375, 0.293, 0.3993, 0.05349, 0.5375, 0.05349, 0.814, 0.293, 0.9523, 0.5324, 0.814, 0.5324, 0.5375, 0.293, 0.3993, 0.05349, 0.5375, 0.05349, 0.814, 0.293, 0.9523, 0.5324, 0.814, 0.5324, 0.5375, 0.293, 0.3993, 0.05349, 0.5375, 0.05349, 0.814, 0.293, 0.9523, 0.5324, 0.814, 0.5324, 0.5375, 0.293, 0.3993, 0.05349, 0.5375, 0.05349, 0.814, 0.707, 0.5469, 0.9608, 0.3625, 0.8639, 0.06422, 0.5502, 0.06422, 0.4533, 0.3625, 0.293, 0.9523, 0.5324, 0.814, 0.5324, 0.5375, 0.293, 0.3993, 0.05349, 0.5375, 0.05349, 0.814, 0.293, 0.9523, 0.5324, 0.814, 0.5324, 0.5375, 0.293, 0.3993, 0.05349, 0.5375, 0.05349, 0.814, 0.293, 0.9523, 0.5324, 0.814, 0.5324, 0.5375, 0.293, 0.3993, 0.05349, 0.5375, 0.05349, 0.814, 0.293, 0.9523, 0.5324, 0.814, 0.5324, 0.5375, 0.293, 0.3993, 0.05349, 0.5375, 0.05349, 0.814, 0.293, 0.9523, 0.5324, 0.814, 0.5324, 0.5375, 0.293, 0.3993, 0.05349, 0.5375, 0.05349, 0.814, 0.293, 0.9523, 0.5324, 0.814, 0.5324, 0.5375, 0.293, 0.3993, 0.05349, 0.5375, 0.05349, 0.814, 0.293, 0.9523, 0.5324, 0.814, 0.5324, 0.5375, 0.293, 0.3993, 0.05349, 0.5375, 0.05349, 0.814, 0.293, 0.9523, 0.5324, 0.814, 0.5324, 0.5375, 0.293, 0.3993, 0.05349, 0.5375, 0.05349, 0.814, 0.293, 0.9523, 0.5324, 0.814, 0.5324, 0.5375, 0.293, 0.3993, 0.05349, 0.5375, 0.05349, 0.814, 0.707, 0.5469, 0.9608, 0.3625, 0.8639, 0.06422, 0.5502, 0.06422, 0.4533, 0.3625, 0.707, 0.5469, 0.9608, 0.3625, 0.8639, 0.06422, 0.5502, 0.06422, 0.4533, 0.3625, 0.293, 0.9523, 0.5324, 0.814, 0.5324, 0.5375, 0.293, 0.3993, 0.05349, 0.5375, 0.05349, 0.814, 0.293, 0.9523, 0.5324, 0.814, 0.5324, 0.5375, 0.293, 0.3993, 0.05349, 0.5375, 0.05349, 0.814, 0.293, 0.9523, 0.5324, 0.814, 0.5324, 0.5375, 0.293, 0.3993, 0.05349, 0.5375, 0.05349, 0.814, 0.293, 0.9523, 0.5324, 0.814, 0.5324, 0.5375, 0.293, 0.3993, 0.05349, 0.5375, 0.05349, 0.814, 0.293, 0.9523, 0.5324, 0.814, 0.5324, 0.5375, 0.293, 0.3993, 0.05349, 0.5375, 0.05349, 0.814, 0.293, 0.9523, 0.5324, 0.814, 0.5324, 0.5375, 0.293, 0.3993, 0.05349, 0.5375, 0.05349, 0.814, 0.293, 0.9523, 0.5324, 0.814, 0.5324, 0.5375, 0.293, 0.3993, 0.05349, 0.5375, 0.05349, 0.814, 0.293, 0.9523, 0.5324, 0.814, 0.5324, 0.5375, 0.293, 0.3993, 0.05349, 0.5375, 0.05349, 0.814, 0.293, 0.9523, 0.5324, 0.814, 0.5324, 0.5375, 0.293, 0.3993, 0.05349, 0.5375, 0.05349, 0.814, 0.293, 0.9523, 0.5324, 0.814, 0.5324, 0.5375, 0.293, 0.3993, 0.05349, 0.5375, 0.05349, 0.814, 0.293, 0.9523, 0.5324, 0.814, 0.5324, 0.5375, 0.293, 0.3993, 0.05349, 0.5375, 0.05349, 0.814, 0.707, 0.5469, 0.9608, 0.3625, 0.8639, 0.06422, 0.5502, 0.06422, 0.4533, 0.3625, 0.293, 0.9523, 0.5324, 0.814, 0.5324, 0.5375, 0.293, 0.3993, 0.05349, 0.5375, 0.05349, 0.814, 0.293, 0.9523, 0.5324, 0.814, 0.5324, 0.5375, 0.293, 0.3993, 0.05349, 0.5375, 0.05349, 0.814, 0.293, 0.9523, 0.5324, 0.814, 0.5324, 0.5375, 0.293, 0.3993, 0.05349, 0.5375, 0.05349, 0.814, 0.293, 0.9523, 0.5324, 0.814, 0.5324, 0.5375, 0.293, 0.3993, 0.05349, 0.5375, 0.05349, 0.814, 0.293, 0.9523, 0.5324, 0.814, 0.5324, 0.5375, 0.293, 0.3993, 0.05349, 0.5375, 0.05349, 0.814, 0.293, 0.9523, 0.5324, 0.814, 0.5324, 0.5375, 0.293, 0.3993, 0.05349, 0.5375, 0.05349, 0.814, 0.293, 0.9523, 0.5324, 0.814, 0.5324, 0.5375, 0.293, 0.3993, 0.05349, 0.5375, 0.05349, 0.814, 0.707, 0.5469, 0.9608, 0.3625, 0.8639, 0.06422, 0.5502, 0.06422, 0.4533, 0.3625, 0.293, 0.9523, 0.5324, 0.814, 0.5324, 0.5375, 0.293, 0.3993, 0.05349, 0.5375, 0.05349, 0.814, 0.707, 0.5469, 0.9608, 0.3625, 0.8639, 0.06422, 0.5502, 0.06422, 0.4533, 0.3625, 0.293, 0.9523, 0.5324, 0.814, 0.5324, 0.5375, 0.293, 0.3993, 0.05349, 0.5375, 0.05349, 0.814, 0.293, 0.9523, 0.5324, 0.814, 0.5324, 0.5375, 0.293, 0.3993, 0.05349, 0.5375, 0.05349, 0.814, 0.293, 0.9523, 0.5324, 0.814, 0.5324, 0.5375, 0.293, 0.3993, 0.05349, 0.5375, 0.05349, 0.814, 0.293, 0.9523, 0.5324, 0.814, 0.5324, 0.5375, 0.293, 0.3993, 0.05349, 0.5375, 0.05349, 0.814, 0.293, 0.9523, 0.5324, 0.814, 0.5324, 0.5375, 0.293, 0.3993, 0.05349, 0.5375, 0.05349, 0.814, 0.707, 0.5469, 0.9608, 0.3625, 0.8639, 0.06422, 0.5502, 0.06422, 0.4533, 0.3625, 0.293, 0.9523, 0.5324, 0.814, 0.5324, 0.5375, 0.293, 0.3993, 0.05349, 0.5375, 0.05349, 0.814, 0.293, 0.9523, 0.5324, 0.814, 0.5324, 0.5375, 0.293, 0.3993, 0.05349, 0.5375, 0.05349, 0.814, 0.293, 0.9523, 0.5324, 0.814, 0.5324, 0.5375, 0.293, 0.3993, 0.05349, 0.5375, 0.05349, 0.814, 0.293, 0.9523, 0.5324, 0.814, 0.5324, 0.5375, 0.293, 0.3993, 0.05349, 0.5375, 0.05349, 0.814, 0.293, 0.9523, 0.5324, 0.814, 0.5324, 0.5375, 0.293, 0.3993, 0.05349, 0.5375, 0.05349, 0.814, 0.293, 0.9523, 0.5324, 0.814, 0.5324, 0.5375, 0.293, 0.3993, 0.05349, 0.5375, 0.05349, 0.814, 0.707, 0.5469, 0.9608, 0.3625, 0.8639, 0.06422, 0.5502, 0.06422, 0.4533, 0.3625, 0.293, 0.9523, 0.5324, 0.814, 0.5324, 0.5375, 0.293, 0.3993, 0.05349, 0.5375, 0.05349, 0.814, 0.293, 0.9523, 0.5324, 0.814, 0.5324, 0.5375, 0.293, 0.3993, 0.05349, 0.5375, 0.05349, 0.814, 0.293, 0.9523, 0.5324, 0.814, 0.5324, 0.5375, 0.293, 0.3993, 0.05349, 0.5375, 0.05349, 0.814, 0.293, 0.9523, 0.5324, 0.814, 0.5324, 0.5375, 0.293, 0.3993, 0.05349, 0.5375, 0.05349, 0.814, 0.293, 0.9523, 0.5324, 0.814, 0.5324, 0.5375, 0.293, 0.3993, 0.05349, 0.5375, 0.05349, 0.814, 0.293, 0.9523, 0.5324, 0.814, 0.5324, 0.5375, 0.293, 0.3993, 0.05349, 0.5375, 0.05349, 0.814, 0.293, 0.9523, 0.5324, 0.814, 0.5324, 0.5375, 0.293, 0.3993, 0.05349, 0.5375, 0.05349, 0.814, 0.293, 0.9523, 0.5324, 0.814, 0.5324, 0.5375, 0.293, 0.3993, 0.05349, 0.5375, 0.05349, 0.814, 0.293, 0.9523, 0.5324, 0.814, 0.5324, 0.5375, 0.293, 0.3993, 0.05349, 0.5375, 0.05349, 0.814, 0.293, 0.9523, 0.5324, 0.814, 0.5324, 0.5375, 0.293, 0.3993, 0.05349, 0.5375, 0.05349, 0.814, 0.293, 0.9523, 0.5324, 0.814, 0.5324, 0.5375, 0.293, 0.3993, 0.05349, 0.5375, 0.05349, 0.814, 0.293, 0.9523, 0.5324, 0.814, 0.5324, 0.5375, 0.293, 0.3993, 0.05349, 0.5375, 0.05349, 0.814, 0.293, 0.9523, 0.5324, 0.814, 0.5324, 0.5375, 0.293, 0.3993, 0.05349, 0.5375, 0.05349, 0.814, 0.293, 0.9523, 0.5324, 0.814, 0.5324, 0.5375, 0.293, 0.3993, 0.05349, 0.5375, 0.05349, 0.814, 0.293, 0.9523, 0.5324, 0.814, 0.5324, 0.5375, 0.293, 0.3993, 0.05349, 0.5375, 0.05349, 0.814, 0.293, 0.9523, 0.5324, 0.814, 0.5324, 0.5375, 0.293, 0.3993, 0.05349, 0.5375, 0.05349, 0.814, 0.293, 0.9523, 0.5324, 0.814, 0.5324, 0.5375, 0.293, 0.3993, 0.05349, 0.5375, 0.05349, 0.814, 0.293, 0.9523, 0.5324, 0.814, 0.5324, 0.5375, 0.293, 0.3993, 0.05349, 0.5375, 0.05349, 0.814, 0.293, 0.9523, 0.5324, 0.814, 0.5324, 0.5375, 0.293, 0.3993, 0.05349, 0.5375, 0.05349, 0.814, 0.293, 0.9523, 0.5324, 0.814, 0.5324, 0.5375, 0.293, 0.3993, 0.05349, 0.5375, 0.05349, 0.814, 0.293, 0.9523, 0.5324, 0.814, 0.5324, 0.5375, 0.293, 0.3993, 0.05349, 0.5375, 0.05349, 0.814, 0.293, 0.9523, 0.5324, 0.814, 0.5324, 0.5375, 0.293, 0.3993, 0.05349, 0.5375, 0.05349, 0.814, 0.293, 0.9523, 0.5324, 0.814, 0.5324, 0.5375, 0.293, 0.3993, 0.05349, 0.5375, 0.05349, 0.814, 0.293, 0.9523, 0.5324, 0.814, 0.5324, 0.5375, 0.293, 0.3993, 0.05349, 0.5375, 0.05349, 0.814, 0.293, 0.9523, 0.5324, 0.814, 0.5324, 0.5375, 0.293, 0.3993, 0.05349, 0.5375, 0.05349, 0.814, 0.293, 0.9523, 0.5324, 0.814, 0.5324, 0.5375, 0.293, 0.3993, 0.05349, 0.5375, 0.05349, 0.814, 0.293, 0.9523, 0.5324, 0.814, 0.5324, 0.5375, 0.293, 0.3993, 0.05349, 0.5375, 0.05349, 0.814, 0.293, 0.9523, 0.5324, 0.814, 0.5324, 0.5375, 0.293, 0.3993, 0.05349, 0.5375, 0.05349, 0.814, 0.293, 0.9523, 0.5324, 0.814, 0.5324, 0.5375, 0.293, 0.3993, 0.05349, 0.5375, 0.05349, 0.814, 0.293, 0.9523, 0.5324, 0.814, 0.5324, 0.5375, 0.293, 0.3993, 0.05349, 0.5375, 0.05349, 0.814, 0.293, 0.9523, 0.5324, 0.814, 0.5324, 0.5375, 0.293, 0.3993, 0.05349, 0.5375, 0.05349, 0.814, 0.293, 0.9523, 0.5324, 0.814, 0.5324, 0.5375, 0.293, 0.3993, 0.05349, 0.5375, 0.05349, 0.814, 0.293, 0.9523, 0.5324, 0.814, 0.5324, 0.5375, 0.293, 0.3993, 0.05349, 0.5375, 0.05349, 0.814, 0.293, 0.9523, 0.5324, 0.814, 0.5324, 0.5375, 0.293, 0.3993, 0.05349, 0.5375, 0.05349, 0.814, 0.293, 0.9523, 0.5324, 0.814, 0.5324, 0.5375, 0.293, 0.3993, 0.05349, 0.5375, 0.05349, 0.814, 0.707, 0.5469, 0.9608, 0.3625, 0.8639, 0.06422, 0.5502, 0.06422, 0.4533, 0.3625, 0.293, 0.9523, 0.5324, 0.814, 0.5324, 0.5375, 0.293, 0.3993, 0.05349, 0.5375, 0.05349, 0.814, 0.293, 0.9523, 0.5324, 0.814, 0.5324, 0.5375, 0.293, 0.3993, 0.05349, 0.5375, 0.05349, 0.814, 0.293, 0.9523, 0.5324, 0.814, 0.5324, 0.5375, 0.293, 0.3993, 0.05349, 0.5375, 0.05349, 0.814, 0.293, 0.9523, 0.5324, 0.814, 0.5324, 0.5375, 0.293, 0.3993, 0.05349, 0.5375, 0.05349, 0.814, 0.293, 0.9523, 0.5324, 0.814, 0.5324, 0.5375, 0.293, 0.3993, 0.05349, 0.5375, 0.05349, 0.814, 0.293, 0.9523, 0.5324, 0.814, 0.5324, 0.5375, 0.293, 0.3993, 0.05349, 0.5375, 0.05349, 0.814, 0.293, 0.9523, 0.5324, 0.814, 0.5324, 0.5375, 0.293, 0.3993, 0.05349, 0.5375, 0.05349, 0.814, 0.293, 0.9523, 0.5324, 0.814, 0.5324, 0.5375, 0.293, 0.3993, 0.05349, 0.5375, 0.05349, 0.814, 0.293, 0.9523, 0.5324, 0.814, 0.5324, 0.5375, 0.293, 0.3993, 0.05349, 0.5375, 0.05349, 0.814, 0.293, 0.9523, 0.5324, 0.814, 0.5324, 0.5375, 0.293, 0.3993, 0.05349, 0.5375, 0.05349, 0.814, 0.293, 0.9523, 0.5324, 0.814, 0.5324, 0.5375, 0.293, 0.3993, 0.05349, 0.5375, 0.05349, 0.814, 0.293, 0.9523, 0.5324, 0.814, 0.5324, 0.5375, 0.293, 0.3993, 0.05349, 0.5375, 0.05349, 0.814, 0.293, 0.9523, 0.5324, 0.814, 0.5324, 0.5375, 0.293, 0.3993, 0.05349, 0.5375, 0.05349, 0.814, 0.293, 0.9523, 0.5324, 0.814, 0.5324, 0.5375, 0.293, 0.3993, 0.05349, 0.5375, 0.05349, 0.814, 0.293, 0.9523, 0.5324, 0.814, 0.5324, 0.5375, 0.293, 0.3993, 0.05349, 0.5375, 0.05349, 0.814, 0.293, 0.9523, 0.5324, 0.814, 0.5324, 0.5375, 0.293, 0.3993, 0.05349, 0.5375, 0.05349, 0.814, 0.293, 0.9523, 0.5324, 0.814, 0.5324, 0.5375, 0.293, 0.3993, 0.05349, 0.5375, 0.05349, 0.814, 0.293, 0.9523, 0.5324, 0.814, 0.5324, 0.5375, 0.293, 0.3993, 0.05349, 0.5375, 0.05349, 0.814, 0.293, 0.9523, 0.5324, 0.814, 0.5324, 0.5375, 0.293, 0.3993, 0.05349, 0.5375, 0.05349, 0.814, 0.293, 0.9523, 0.5324, 0.814, 0.5324, 0.5375, 0.293, 0.3993, 0.05349, 0.5375, 0.05349, 0.814, 0.293, 0.9523, 0.5324, 0.814, 0.5324, 0.5375, 0.293, 0.3993, 0.05349, 0.5375, 0.05349, 0.814, 0.293, 0.9523, 0.5324, 0.814, 0.5324, 0.5375, 0.293, 0.3993, 0.05349, 0.5375, 0.05349, 0.814, 0.293, 0.9523, 0.5324, 0.814, 0.5324, 0.5375, 0.293, 0.3993, 0.05349, 0.5375, 0.05349, 0.814, 0.293, 0.9523, 0.5324, 0.814, 0.5324, 0.5375, 0.293, 0.3993, 0.05349, 0.5375, 0.05349, 0.814, 0.293, 0.9523, 0.5324, 0.814, 0.5324, 0.5375, 0.293, 0.3993, 0.05349, 0.5375, 0.05349, 0.814, 0.293, 0.9523, 0.5324, 0.814, 0.5324, 0.5375, 0.293, 0.3993, 0.05349, 0.5375, 0.05349, 0.814, 0.293, 0.9523, 0.5324, 0.814, 0.5324, 0.5375, 0.293, 0.3993, 0.05349, 0.5375, 0.05349, 0.814, 0.293, 0.9523, 0.5324, 0.814, 0.5324, 0.5375, 0.293, 0.3993, 0.05349, 0.5375, 0.05349, 0.814, 0.293, 0.9523, 0.5324, 0.814, 0.5324, 0.5375, 0.293, 0.3993, 0.05349, 0.5375, 0.05349, 0.814, 0.293, 0.9523, 0.5324, 0.814, 0.5324, 0.5375, 0.293, 0.3993, 0.05349, 0.5375, 0.05349, 0.814, 0.293, 0.9523, 0.5324, 0.814, 0.5324, 0.5375, 0.293, 0.3993, 0.05349, 0.5375, 0.05349, 0.814, 0.293, 0.9523, 0.5324, 0.814, 0.5324, 0.5375, 0.293, 0.3993, 0.05349, 0.5375, 0.05349, 0.814, 0.293, 0.9523, 0.5324, 0.814, 0.5324, 0.5375, 0.293, 0.3993, 0.05349, 0.5375, 0.05349, 0.814, 0.293, 0.9523, 0.5324, 0.814, 0.5324, 0.5375, 0.293, 0.3993, 0.05349, 0.5375, 0.05349, 0.814, 0.293, 0.9523, 0.5324, 0.814, 0.5324, 0.5375, 0.293, 0.3993, 0.05349, 0.5375, 0.05349, 0.814, 0.293, 0.9523, 0.5324, 0.814, 0.5324, 0.5375, 0.293, 0.3993, 0.05349, 0.5375, 0.05349, 0.814, 0.293, 0.9523, 0.5324, 0.814, 0.5324, 0.5375, 0.293, 0.3993, 0.05349, 0.5375, 0.05349, 0.814, 0.293, 0.9523, 0.5324, 0.814, 0.5324, 0.5375, 0.293, 0.3993, 0.05349, 0.5375, 0.05349, 0.814, 0.293, 0.9523, 0.5324, 0.814, 0.5324, 0.5375, 0.293, 0.3993, 0.05349, 0.5375, 0.05349, 0.814, 0.293, 0.9523, 0.5324, 0.814, 0.5324, 0.5375, 0.293, 0.3993, 0.05349, 0.5375, 0.05349, 0.814, 0.293, 0.9523, 0.5324, 0.814, 0.5324, 0.5375, 0.293, 0.3993, 0.05349, 0.5375, 0.05349, 0.814, 0.707, 0.5469, 0.9608, 0.3625, 0.8639, 0.06422, 0.5502, 0.06422, 0.4533, 0.3625, 0.293, 0.9523, 0.5324, 0.814, 0.5324, 0.5375, 0.293, 0.3993, 0.05349, 0.5375, 0.05349, 0.814, 0.293, 0.9523, 0.5324, 0.814, 0.5324, 0.5375, 0.293, 0.3993, 0.05349, 0.5375, 0.05349, 0.814, 0.293, 0.9523, 0.5324, 0.814, 0.5324, 0.5375, 0.293, 0.3993, 0.05349, 0.5375, 0.05349, 0.814, 0.293, 0.9523, 0.5324, 0.814, 0.5324, 0.5375, 0.293, 0.3993, 0.05349, 0.5375, 0.05349, 0.814, 0.293, 0.9523, 0.5324, 0.814, 0.5324, 0.5375, 0.293, 0.3993, 0.05349, 0.5375, 0.05349, 0.814, 0.293, 0.9523, 0.5324, 0.814, 0.5324, 0.5375, 0.293, 0.3993, 0.05349, 0.5375, 0.05349, 0.814, 0.293, 0.9523, 0.5324, 0.814, 0.5324, 0.5375, 0.293, 0.3993, 0.05349, 0.5375, 0.05349, 0.814, 0.707, 0.5469, 0.9608, 0.3625, 0.8639, 0.06422, 0.5502, 0.06422, 0.4533, 0.3625, 0.293, 0.9523, 0.5324, 0.814, 0.5324, 0.5375, 0.293, 0.3993, 0.05349, 0.5375, 0.05349, 0.814, 0.293, 0.9523, 0.5324, 0.814, 0.5324, 0.5375, 0.293, 0.3993, 0.05349, 0.5375, 0.05349, 0.814, 0.293, 0.9523, 0.5324, 0.814, 0.5324, 0.5375, 0.293, 0.3993, 0.05349, 0.5375, 0.05349, 0.814, 0.293, 0.9523, 0.5324, 0.814, 0.5324, 0.5375, 0.293, 0.3993, 0.05349, 0.5375, 0.05349, 0.814, 0.293, 0.9523, 0.5324, 0.814, 0.5324, 0.5375, 0.293, 0.3993, 0.05349, 0.5375, 0.05349, 0.814, 0.293, 0.9523, 0.5324, 0.814, 0.5324, 0.5375, 0.293, 0.3993, 0.05349, 0.5375, 0.05349, 0.814, 0.293, 0.9523, 0.5324, 0.814, 0.5324, 0.5375, 0.293, 0.3993, 0.05349, 0.5375, 0.05349, 0.814, 0.707, 0.5469, 0.9608, 0.3625, 0.8639, 0.06422, 0.5502, 0.06422, 0.4533, 0.3625, 0.293, 0.9523, 0.5324, 0.814, 0.5324, 0.5375, 0.293, 0.3993, 0.05349, 0.5375, 0.05349, 0.814, 0.293, 0.9523, 0.5324, 0.814, 0.5324, 0.5375, 0.293, 0.3993, 0.05349, 0.5375, 0.05349, 0.814, 0.293, 0.9523, 0.5324, 0.814, 0.5324, 0.5375, 0.293, 0.3993, 0.05349, 0.5375, 0.05349, 0.814, 0.293, 0.9523, 0.5324, 0.814, 0.5324, 0.5375, 0.293, 0.3993, 0.05349, 0.5375, 0.05349, 0.814, 0.293, 0.9523, 0.5324, 0.814, 0.5324, 0.5375, 0.293, 0.3993, 0.05349, 0.5375, 0.05349, 0.814, 0.293, 0.9523, 0.5324, 0.814, 0.5324, 0.5375, 0.293, 0.3993, 0.05349, 0.5375, 0.05349, 0.814, 0.293, 0.9523, 0.5324, 0.814, 0.5324, 0.5375, 0.293, 0.3993, 0.05349, 0.5375, 0.05349, 0.814, 0.293, 0.9523, 0.5324, 0.814, 0.5324, 0.5375, 0.293, 0.3993, 0.05349, 0.5375, 0.05349, 0.814, 0.293, 0.9523, 0.5324, 0.814, 0.5324, 0.5375, 0.293, 0.3993, 0.05349, 0.5375, 0.05349, 0.814, 0.293, 0.9523, 0.5324, 0.814, 0.5324, 0.5375, 0.293, 0.3993, 0.05349, 0.5375, 0.05349, 0.814, 0.293, 0.9523, 0.5324, 0.814, 0.5324, 0.5375, 0.293, 0.3993, 0.05349, 0.5375, 0.05349, 0.814, 0.293, 0.9523, 0.5324, 0.814, 0.5324, 0.5375, 0.293, 0.3993, 0.05349, 0.5375, 0.05349, 0.814, 0.293, 0.9523, 0.5324, 0.814, 0.5324, 0.5375, 0.293, 0.3993, 0.05349, 0.5375, 0.05349, 0.814, 0.293, 0.9523, 0.5324, 0.814, 0.5324, 0.5375, 0.293, 0.3993, 0.05349, 0.5375, 0.05349, 0.814, 0.293, 0.9523, 0.5324, 0.814, 0.5324, 0.5375, 0.293, 0.3993, 0.05349, 0.5375, 0.05349, 0.814, 0.293, 0.9523, 0.5324, 0.814, 0.5324, 0.5375, 0.293, 0.3993, 0.05349, 0.5375, 0.05349, 0.814])
me_icosphere.update()

# ---- objects
ob_shield01 = bpy.data.objects.new('Shield01', me_icosphere)

# ---- transforms, parenting, visibility, modifiers, constraints
ob_shield01.location = (0.0, 0.0, 0.0)

# ---- collection membership
col_collection.objects.link(ob_shield01)

# ---- scene / render settings (as saved in the file)
scene.frame_start = 1; scene.frame_end = 250; scene.frame_set(1)
scene.render.engine = 'BLENDER_EEVEE_NEXT'
scene.cycles.sampling_pattern = 'TABULATED_SOBOL'
scene.cycles.use_light_tree = False
scene.view_settings.view_transform = 'Filmic'
bpy.context.view_layer.update()

# ---- added for rendering (the .blend has no active camera and no usable light): camera, sun
cam_auto = bpy.data.cameras.new('AutoCamera')
cam_auto.lens = 50.0
cam_auto.sensor_width = 36.0
cam_auto.clip_end = 1000.0
ob_auto_camera = bpy.data.objects.new('AutoCamera', cam_auto)
scene.collection.objects.link(ob_auto_camera)
ob_auto_camera.location = (3.10799, -3.72959, 2.48639)
ob_auto_camera.rotation_euler = (1.09748, -7.21219e-08, 0.694738)
scene.camera = ob_auto_camera
light_auto_sun = bpy.data.lights.new('AutoSun', 'SUN')
light_auto_sun.energy = 3.0
light_auto_sun.angle = 0.0523599
ob_auto_sun = bpy.data.objects.new('AutoSun', light_auto_sun)
scene.collection.objects.link(ob_auto_sun)
ob_auto_sun.rotation_euler = (0.872665, 0.174533, 0.523599)
bpy.context.view_layer.update()
